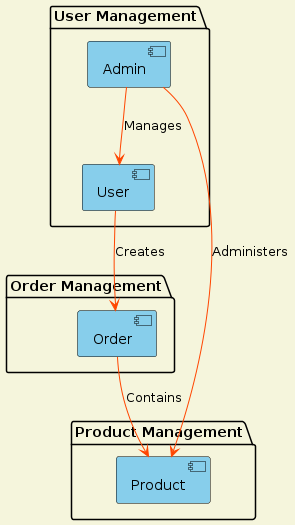

The diagram above was rendered by PlantUML. Its source (embedded in the PNG):
@startuml
skinparam backgroundColor #F5F5DC
skinparam arrowColor #FF4500
skinparam component {
    BackgroundColor #87CEEB
    BorderColor #000000
}

package "User Management" {
    [User] as user
    [Admin] as admin
}

package "Product Management" {
    [Product] as product
}

package "Order Management" {
    [Order] as order
}

user --> order: "Creates"
admin --> user: "Manages"
admin --> product: "Administers"
order --> product: "Contains"

@enduml